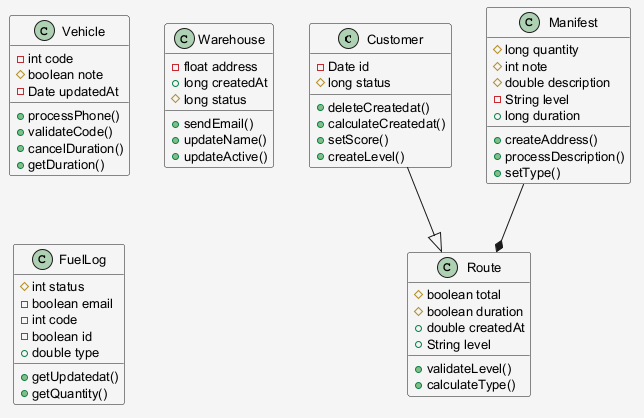

The diagram above was rendered by PlantUML. Its source (embedded in the PNG):
@startuml
skinparam shadowing false
skinparam backgroundColor #F5F5F5
skinparam defaultFontSize 13
class Customer {
  -Date id
  #long status
  +deleteCreatedat()
  +calculateCreatedat()
  +setScore()
  +createLevel()
}
class Vehicle {
  -int code
  #boolean note
  -Date updatedAt
  +processPhone()
  +validateCode()
  +cancelDuration()
  +getDuration()
}
class Warehouse {
  -float address
  +long createdAt
  #long status
  +sendEmail()
  +updateName()
  +updateActive()
}
class Route {
  #boolean total
  #boolean duration
  +double createdAt
  +String level
  +validateLevel()
  +calculateType()
}
class FuelLog {
  #int status
  -boolean email
  -int code
  -boolean id
  +double type
  +getUpdatedat()
  +getQuantity()
}
class Manifest {
  #long quantity
  #int note
  #double description
  -String level
  +long duration
  +createAddress()
  +processDescription()
  +setType()
}
Customer --|> Route
Manifest --* Route
@enduml